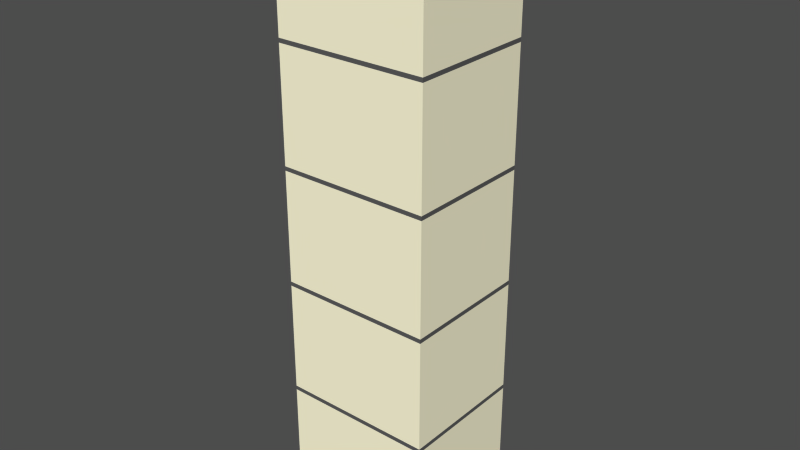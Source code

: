 # Source: rutbo_lamp.blend  (saved by Blender 2.76.0; exported with 4.5.12 LTS)
import bpy
from mathutils import Matrix  # noqa: F401  (used for matrix-valued properties, if any)

bpy.ops.wm.read_factory_settings(use_empty=True)
scene = bpy.context.scene
scene.name = 'Scene'

# ---- collections
col_collection_1 = bpy.data.collections.new('Collection 1'); scene.collection.children.link(col_collection_1)

# ---- materials (node trees are filled in below, after node groups)
mat_whitericelampmat = bpy.data.materials.new('WhiteRiceLampMat')
mat_whitericelampmat.alpha_threshold = 0.0
mat_whitericelampmat.use_transparent_shadow = False
mat_whitericelampmat.preview_render_type = 'FLAT'
mat_whitericelampmat.diffuse_color = (0.9867, 0.967, 0.8367, 1.0)
mat_whitericelampmat.roughness = 0.5
mat_whitericelampmat.specular_intensity = 0.0
mat_whitericelampmat.line_color = (0.0, 0.0, 0.0, 1.0)
mat_blackplasticmat = bpy.data.materials.new('BlackPlasticMat')
mat_blackplasticmat.alpha_threshold = 0.0
mat_blackplasticmat.use_transparent_shadow = False
mat_blackplasticmat.diffuse_color = (0.3452, 0.3452, 0.3452, 1.0)
mat_blackplasticmat.specular_color = (0.7398, 0.7398, 0.7398)
mat_blackplasticmat.roughness = 0.5
mat_blackplasticmat.specular_intensity = 0.0
mat_blackplasticmat.line_color = (0.0, 0.0, 0.0, 1.0)

# ---- material node trees

# ---- meshes
me_cube_016 = bpy.data.meshes.new('Cube.016')
me_cube_016.from_pydata([(0.15, 0.1275, 0.0008325), (0.15, -0.1275, 0.0008325), (-0.15, -0.1275, 0.0008325), (-0.15, 0.1275, 0.0008325), (0.15, 0.1275, 0.2208), (0.15, -0.1275, 0.2208), (-0.15, -0.1275, 0.2208), (-0.15, 0.1275, 0.2208), (0.15, 0.1275, 0.2288), (-0.15, 0.1275, 0.2288), (-0.15, -0.1275, 0.2288), (0.15, -0.1275, 0.2288), (0.15, -0.1275, 0.4488), (0.15, 0.1275, 0.4488), (-0.15, -0.1275, 0.4488), (-0.15, 0.1275, 0.4488), (-0.15, 0.1275, 0.4569), (0.15, 0.1275, 0.4569), (-0.15, -0.1275, 0.4569), (0.15, -0.1275, 0.4569), (0.15, -0.1275, 0.6769), (0.15, 0.1275, 0.6769), (-0.15, -0.1275, 0.6769), (-0.15, 0.1275, 0.6769), (0.15, 0.1275, 0.6849), (-0.15, 0.1275, 0.6849), (-0.15, -0.1275, 0.6849), (0.15, -0.1275, 0.6849), (0.15, -0.1275, 0.9049), (0.15, 0.1275, 0.9049), (-0.15, -0.1275, 0.9049), (-0.15, 0.1275, 0.9049), (0.15, 0.1275, 0.9129), (-0.15, 0.1275, 0.9129), (-0.15, -0.1275, 0.9129), (0.15, -0.1275, 0.9129), (0.15, -0.1275, 1.133), (0.15, 0.1275, 1.133), (-0.15, -0.1275, 1.133), (-0.15, 0.1275, 1.133), (0.15, 0.1275, 1.141), (-0.15, 0.1275, 1.141), (-0.15, -0.1275, 1.141), (0.15, -0.1275, 1.141)], [], [(0, 1, 2, 3), (0, 4, 5, 1), (1, 5, 6, 2), (2, 6, 7, 3), (4, 0, 3, 7), (4, 7, 9, 8), (7, 6, 10, 9), (6, 5, 11, 10), (5, 4, 8, 11), (11, 8, 13, 12), (10, 11, 12, 14), (9, 10, 14, 15), (8, 9, 15, 13), (13, 15, 16, 17), (15, 14, 18, 16), (14, 12, 19, 18), (12, 13, 17, 19), (19, 17, 21, 20), (18, 19, 20, 22), (16, 18, 22, 23), (17, 16, 23, 21), (21, 23, 25, 24), (23, 22, 26, 25), (22, 20, 27, 26), (20, 21, 24, 27), (27, 24, 29, 28), (26, 27, 28, 30), (25, 26, 30, 31), (24, 25, 31, 29), (29, 31, 33, 32), (31, 30, 34, 33), (30, 28, 35, 34), (28, 29, 32, 35), (35, 32, 37, 36), (34, 35, 36, 38), (33, 34, 38, 39), (32, 33, 39, 37), (37, 39, 41, 40), (39, 38, 42, 41), (38, 36, 43, 42), (36, 37, 40, 43)])
me_cube_016.polygons.foreach_set('material_index', [0, 0, 0, 0, 0, 1, 1, 1, 1, 0, 0, 0, 0, 1, 1, 1, 1, 0, 0, 0, 0, 1, 1, 1, 1, 0, 0, 0, 0, 1, 1, 1, 1, 0, 0, 0, 0, 1, 1, 1, 1])
me_cube_016.materials.append(mat_whitericelampmat)
me_cube_016.materials.append(mat_blackplasticmat)
me_cube_016.use_remesh_preserve_volume = False
me_cube_016.use_remesh_preserve_attributes = False
me_cube_016.use_mirror_vertex_groups = False
me_cube_016.update()

# ---- objects
ob_ikea_rutbo = bpy.data.objects.new('IKEA_RUTBO', me_cube_016)

# ---- transforms, parenting, visibility, modifiers, constraints
ob_ikea_rutbo.location = (0.0, 0.0, 1.414e-08)
ob_ikea_rutbo.lineart.crease_threshold = 0.0

# ---- collection membership
col_collection_1.objects.link(ob_ikea_rutbo)

# ---- scene / render settings (as saved in the file)
scene.frame_start = 1; scene.frame_end = 250; scene.frame_set(2)
scene.render.engine = 'BLENDER_EEVEE_NEXT'
scene.render.image_settings.color_mode = 'RGB'
scene.render.image_settings.compression = 90
scene.render.resolution_percentage = 50
scene.render.dither_intensity = 0.0
scene.render.film_transparent = True
scene.render.use_compositing = False
scene.render.use_sequencer = False
scene.render.bake_margin = 2
scene.render.bake_bias = 0.0
scene.render.use_stamp_time = False
scene.render.use_stamp_date = False
scene.render.use_stamp_frame = False
scene.render.use_stamp_camera = False
scene.render.use_stamp_scene = False
scene.render.use_stamp_filename = False
scene.render.use_stamp_render_time = False
scene.render.stamp_font_size = 0
scene.cycles.use_denoising = False
scene.cycles.samples = 10
scene.cycles.sampling_pattern = 'TABULATED_SOBOL'
scene.cycles.light_sampling_threshold = 0.0
scene.cycles.use_adaptive_sampling = False
scene.cycles.use_light_tree = False
scene.cycles.blur_glossy = 0.0
scene.cycles.volume_bounces = 1
scene.cycles.pixel_filter_type = 'GAUSSIAN'
scene.cycles.sample_clamp_indirect = 0.0
scene.view_settings.view_transform = 'Raw'
bpy.context.view_layer.update()

# ---- added for rendering (the .blend has no active camera and no usable light): camera, sun + grey world if the file has none
cam_auto = bpy.data.cameras.new('AutoCamera')
cam_auto.lens = 50.0
cam_auto.sensor_width = 36.0
cam_auto.clip_end = 1000.0
ob_auto_camera = bpy.data.objects.new('AutoCamera', cam_auto)
scene.collection.objects.link(ob_auto_camera)
ob_auto_camera.location = (1.11591, -1.3391, 1.46357)
ob_auto_camera.rotation_euler = (1.09748, -7.21219e-08, 0.694738)
scene.camera = ob_auto_camera
light_auto_sun = bpy.data.lights.new('AutoSun', 'SUN')
light_auto_sun.energy = 3.0
light_auto_sun.angle = 0.0523599
ob_auto_sun = bpy.data.objects.new('AutoSun', light_auto_sun)
scene.collection.objects.link(ob_auto_sun)
ob_auto_sun.rotation_euler = (0.872665, 0.174533, 0.523599)
if scene.world is None:
    world_auto = bpy.data.worlds.new('AutoWorld')
    world_auto.color = (0.3, 0.3, 0.3)
    scene.world = world_auto
bpy.context.view_layer.update()
